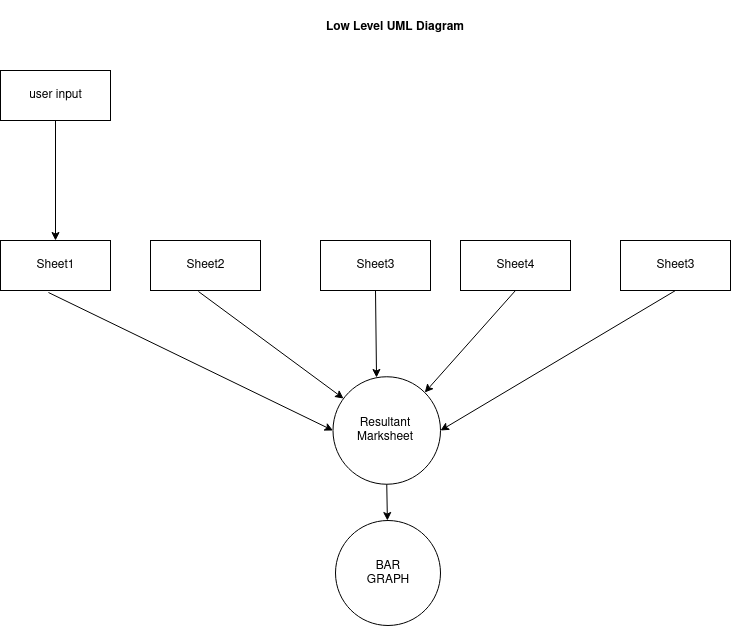

The diagram above was exported from draw.io. Its source (the exported page's mxGraphModel, read from the mxfile embedded in the PNG):
<mxGraphModel dx="1030" dy="624" grid="1" gridSize="10" guides="1" tooltips="1" connect="1" arrows="1" fold="1" page="1" pageScale="1" pageWidth="850" pageHeight="1100" math="0" shadow="0">
  <root>
    <mxCell id="0" />
    <mxCell id="1" parent="0" />
    <mxCell id="a5FsJdWfQ4fpXmHhDdEA-1" value="user input" style="html=1;" vertex="1" parent="1">
      <mxGeometry x="30" y="140" width="110" height="50" as="geometry" />
    </mxCell>
    <mxCell id="a5FsJdWfQ4fpXmHhDdEA-4" value="Sheet1" style="html=1;" vertex="1" parent="1">
      <mxGeometry x="30" y="310" width="110" height="50" as="geometry" />
    </mxCell>
    <mxCell id="a5FsJdWfQ4fpXmHhDdEA-6" value="Sheet2" style="html=1;" vertex="1" parent="1">
      <mxGeometry x="180" y="310" width="110" height="50" as="geometry" />
    </mxCell>
    <mxCell id="a5FsJdWfQ4fpXmHhDdEA-7" value="Sheet3" style="html=1;" vertex="1" parent="1">
      <mxGeometry x="350" y="310" width="110" height="50" as="geometry" />
    </mxCell>
    <mxCell id="a5FsJdWfQ4fpXmHhDdEA-8" value="Sheet4" style="html=1;" vertex="1" parent="1">
      <mxGeometry x="490" y="310" width="110" height="50" as="geometry" />
    </mxCell>
    <mxCell id="a5FsJdWfQ4fpXmHhDdEA-9" value="Sheet3" style="html=1;" vertex="1" parent="1">
      <mxGeometry x="650" y="310" width="110" height="50" as="geometry" />
    </mxCell>
    <mxCell id="a5FsJdWfQ4fpXmHhDdEA-10" value="Low Level UML Diagram" style="text;align=center;fontStyle=1;verticalAlign=middle;spacingLeft=3;spacingRight=3;strokeColor=none;rotatable=0;points=[[0,0.5],[1,0.5]];portConstraint=eastwest;" vertex="1" parent="1">
      <mxGeometry x="275" y="70" width="300" height="50" as="geometry" />
    </mxCell>
    <mxCell id="a5FsJdWfQ4fpXmHhDdEA-13" value="" style="ellipse;whiteSpace=wrap;html=1;aspect=fixed;" vertex="1" parent="1">
      <mxGeometry x="362.5" y="446.25" width="107.5" height="107.5" as="geometry" />
    </mxCell>
    <mxCell id="a5FsJdWfQ4fpXmHhDdEA-14" value="&lt;div&gt;Resultant &lt;br&gt;&lt;/div&gt;&lt;div&gt;Marksheet&lt;br&gt;&lt;/div&gt;" style="text;html=1;strokeColor=none;fillColor=none;align=center;verticalAlign=middle;whiteSpace=wrap;rounded=0;" vertex="1" parent="1">
      <mxGeometry x="395" y="490" width="40" height="20" as="geometry" />
    </mxCell>
    <mxCell id="a5FsJdWfQ4fpXmHhDdEA-15" value="" style="ellipse;whiteSpace=wrap;html=1;aspect=fixed;" vertex="1" parent="1">
      <mxGeometry x="365" y="590" width="105" height="105" as="geometry" />
    </mxCell>
    <mxCell id="a5FsJdWfQ4fpXmHhDdEA-16" value="&lt;div&gt;BAR&lt;/div&gt;&lt;div&gt;GRAPH&lt;br&gt;&lt;/div&gt;" style="text;html=1;strokeColor=none;fillColor=none;align=center;verticalAlign=middle;whiteSpace=wrap;rounded=0;" vertex="1" parent="1">
      <mxGeometry x="397.5" y="632.5" width="40" height="20" as="geometry" />
    </mxCell>
    <mxCell id="a5FsJdWfQ4fpXmHhDdEA-18" value="" style="endArrow=classic;html=1;exitX=0.436;exitY=1.04;exitDx=0;exitDy=0;exitPerimeter=0;entryX=0;entryY=0.5;entryDx=0;entryDy=0;" edge="1" parent="1" source="a5FsJdWfQ4fpXmHhDdEA-4" target="a5FsJdWfQ4fpXmHhDdEA-13">
      <mxGeometry width="50" height="50" relative="1" as="geometry">
        <mxPoint x="400" y="450" as="sourcePoint" />
        <mxPoint x="450" y="400" as="targetPoint" />
      </mxGeometry>
    </mxCell>
    <mxCell id="a5FsJdWfQ4fpXmHhDdEA-20" value="" style="endArrow=classic;html=1;exitX=0.436;exitY=1.02;exitDx=0;exitDy=0;exitPerimeter=0;" edge="1" parent="1" source="a5FsJdWfQ4fpXmHhDdEA-6" target="a5FsJdWfQ4fpXmHhDdEA-13">
      <mxGeometry width="50" height="50" relative="1" as="geometry">
        <mxPoint x="400" y="450" as="sourcePoint" />
        <mxPoint x="440" y="410" as="targetPoint" />
      </mxGeometry>
    </mxCell>
    <mxCell id="a5FsJdWfQ4fpXmHhDdEA-21" value="" style="endArrow=classic;html=1;exitX=0.5;exitY=1;exitDx=0;exitDy=0;entryX=0.405;entryY=0.007;entryDx=0;entryDy=0;entryPerimeter=0;" edge="1" parent="1" source="a5FsJdWfQ4fpXmHhDdEA-7" target="a5FsJdWfQ4fpXmHhDdEA-13">
      <mxGeometry width="50" height="50" relative="1" as="geometry">
        <mxPoint x="400" y="450" as="sourcePoint" />
        <mxPoint x="450" y="400" as="targetPoint" />
      </mxGeometry>
    </mxCell>
    <mxCell id="a5FsJdWfQ4fpXmHhDdEA-22" value="" style="endArrow=classic;html=1;exitX=0.5;exitY=1;exitDx=0;exitDy=0;entryX=1;entryY=0;entryDx=0;entryDy=0;" edge="1" parent="1" source="a5FsJdWfQ4fpXmHhDdEA-8" target="a5FsJdWfQ4fpXmHhDdEA-13">
      <mxGeometry width="50" height="50" relative="1" as="geometry">
        <mxPoint x="400" y="450" as="sourcePoint" />
        <mxPoint x="450" y="400" as="targetPoint" />
      </mxGeometry>
    </mxCell>
    <mxCell id="a5FsJdWfQ4fpXmHhDdEA-23" value="" style="endArrow=classic;html=1;exitX=0.5;exitY=1;exitDx=0;exitDy=0;entryX=1;entryY=0.5;entryDx=0;entryDy=0;" edge="1" parent="1" source="a5FsJdWfQ4fpXmHhDdEA-9" target="a5FsJdWfQ4fpXmHhDdEA-13">
      <mxGeometry width="50" height="50" relative="1" as="geometry">
        <mxPoint x="670" y="390" as="sourcePoint" />
        <mxPoint x="450" y="400" as="targetPoint" />
      </mxGeometry>
    </mxCell>
    <mxCell id="a5FsJdWfQ4fpXmHhDdEA-24" value="" style="endArrow=classic;html=1;exitX=0.5;exitY=1;exitDx=0;exitDy=0;" edge="1" parent="1" source="a5FsJdWfQ4fpXmHhDdEA-13" target="a5FsJdWfQ4fpXmHhDdEA-15">
      <mxGeometry width="50" height="50" relative="1" as="geometry">
        <mxPoint x="418" y="560" as="sourcePoint" />
        <mxPoint x="450" y="400" as="targetPoint" />
      </mxGeometry>
    </mxCell>
    <mxCell id="a5FsJdWfQ4fpXmHhDdEA-25" value="" style="endArrow=classic;html=1;exitX=0.5;exitY=1;exitDx=0;exitDy=0;entryX=0.5;entryY=0;entryDx=0;entryDy=0;" edge="1" parent="1" source="a5FsJdWfQ4fpXmHhDdEA-1" target="a5FsJdWfQ4fpXmHhDdEA-4">
      <mxGeometry width="50" height="50" relative="1" as="geometry">
        <mxPoint x="400" y="450" as="sourcePoint" />
        <mxPoint x="450" y="400" as="targetPoint" />
      </mxGeometry>
    </mxCell>
  </root>
</mxGraphModel>